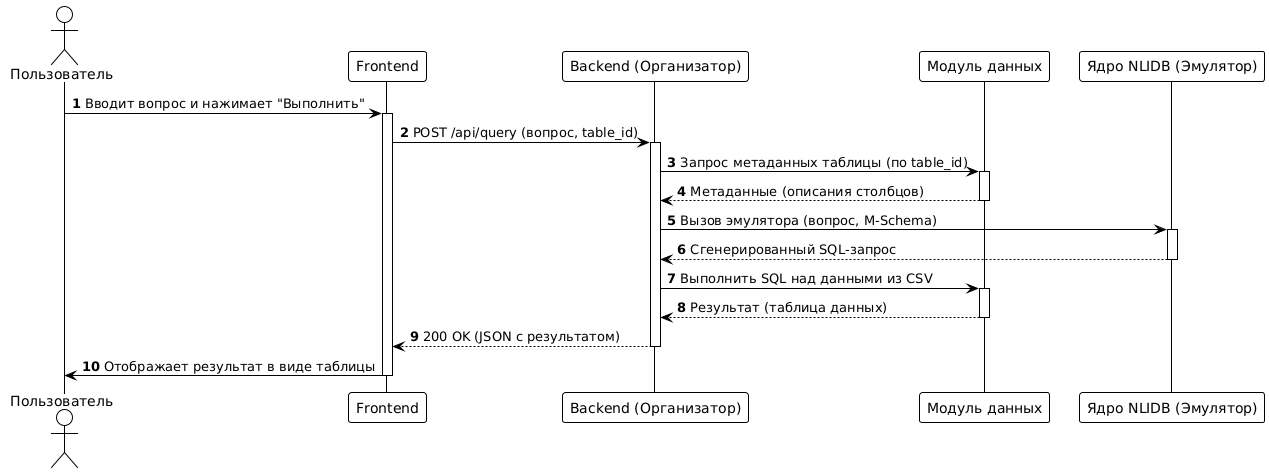

The diagram above was rendered by PlantUML. Its source (embedded in the PNG):
@startuml
!theme plain
autonumber

actor Пользователь
participant "Frontend" as FE
participant "Backend (Организатор)" as BE
participant "Модуль данных" as DS
participant "Ядро NLIDB (Эмулятор)" as NLIDB

Пользователь -> FE: Вводит вопрос и нажимает "Выполнить"
activate FE

FE -> BE: POST /api/query (вопрос, table_id)
activate BE

BE -> DS: Запрос метаданных таблицы (по table_id)
activate DS
DS --> BE: Метаданные (описания столбцов)
deactivate DS

BE -> NLIDB: Вызов эмулятора (вопрос, M-Schema)
activate NLIDB
NLIDB --> BE: Сгенерированный SQL-запрос
deactivate NLIDB

BE -> DS: Выполнить SQL над данными из CSV
activate DS
DS --> BE: Результат (таблица данных)
deactivate DS

BE --> FE: 200 OK (JSON с результатом)
deactivate BE

FE -> Пользователь: Отображает результат в виде таблицы
deactivate FE
@enduml